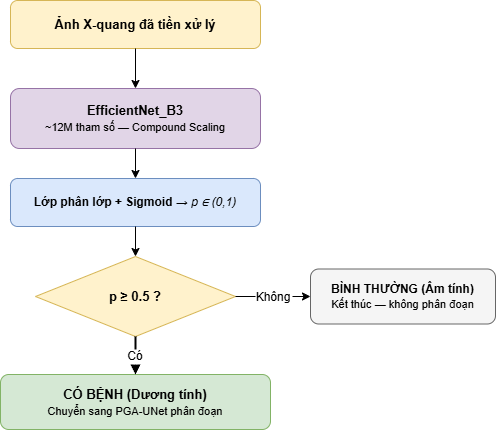

The diagram above was exported from draw.io. Its source (the exported page's mxGraphModel, read from the mxfile embedded in the PNG):
<mxGraphModel dx="962" dy="343" grid="1" gridSize="10" guides="1" tooltips="1" connect="1" arrows="1" fold="1" page="1" pageScale="1" pageWidth="800" pageHeight="600" math="0" shadow="0">
  <root>
    <mxCell id="0" />
    <mxCell id="1" parent="0" />
    <mxCell id="in" value="&lt;b&gt;Ảnh X-quang đã tiền xử lý&lt;/b&gt;" style="rounded=1;whiteSpace=wrap;html=1;fillColor=#fff2cc;strokeColor=#d6b656;fontSize=13;" parent="1" vertex="1">
      <mxGeometry x="275" y="30" width="250" height="48" as="geometry" />
    </mxCell>
    <mxCell id="model" value="&lt;b&gt;EfficientNet_B3&lt;/b&gt;&lt;br&gt;&lt;font style=&quot;font-size:11px;&quot;&gt;~12M tham số — Compound Scaling&lt;/font&gt;" style="rounded=1;whiteSpace=wrap;html=1;fillColor=#e1d5e7;strokeColor=#9673a6;fontSize=13;" parent="1" vertex="1">
      <mxGeometry x="275" y="118" width="250" height="60" as="geometry" />
    </mxCell>
    <mxCell id="head" value="&lt;b&gt;Lớp phân lớp + Sigmoid&lt;/b&gt; → &lt;i&gt;p ∈ (0,1)&lt;/i&gt;" style="rounded=1;whiteSpace=wrap;html=1;fillColor=#dae8fc;strokeColor=#6c8ebf;fontSize=12;" parent="1" vertex="1">
      <mxGeometry x="275" y="208" width="250" height="48" as="geometry" />
    </mxCell>
    <mxCell id="dec" value="&lt;b&gt;p ≥ 0.5 ?&lt;/b&gt;" style="rhombus;whiteSpace=wrap;html=1;fillColor=#fff2cc;strokeColor=#d6b656;fontSize=13;" parent="1" vertex="1">
      <mxGeometry x="300" y="286" width="200" height="80" as="geometry" />
    </mxCell>
    <mxCell id="yes" value="&lt;b&gt;CÓ BỆNH (Dương tính)&lt;/b&gt;&lt;br&gt;&lt;font style=&quot;font-size:11px;&quot;&gt;Chuyển sang PGA-UNet phân đoạn&lt;/font&gt;" style="rounded=1;whiteSpace=wrap;html=1;fillColor=#d5e8d4;strokeColor=#82b366;fontSize=13;" parent="1" vertex="1">
      <mxGeometry x="265" y="404" width="270" height="55" as="geometry" />
    </mxCell>
    <mxCell id="no" value="&lt;b&gt;BÌNH THƯỜNG (Âm tính)&lt;/b&gt;&lt;br&gt;&lt;font style=&quot;font-size:11px;&quot;&gt;Kết thúc — không phân đoạn&lt;/font&gt;" style="rounded=1;whiteSpace=wrap;html=1;fillColor=#f5f5f5;strokeColor=#666666;fontSize=12;" parent="1" vertex="1">
      <mxGeometry x="575" y="298.5" width="185" height="55" as="geometry" />
    </mxCell>
    <mxCell id="e1" value="" style="edgeStyle=orthogonalEdgeStyle;" parent="1" source="in" target="model" edge="1">
      <mxGeometry relative="1" as="geometry" />
    </mxCell>
    <mxCell id="e2" value="" style="edgeStyle=orthogonalEdgeStyle;" parent="1" source="model" target="head" edge="1">
      <mxGeometry relative="1" as="geometry" />
    </mxCell>
    <mxCell id="e3" value="" style="edgeStyle=orthogonalEdgeStyle;" parent="1" source="head" target="dec" edge="1">
      <mxGeometry relative="1" as="geometry" />
    </mxCell>
    <mxCell id="e4" value="Có" style="edgeStyle=orthogonalEdgeStyle;strokeWidth=2;fontSize=12;" parent="1" source="dec" target="yes" edge="1">
      <mxGeometry relative="1" as="geometry" />
    </mxCell>
    <mxCell id="e5" value="Không" style="edgeStyle=orthogonalEdgeStyle;fontSize=12;" parent="1" source="dec" target="no" edge="1">
      <mxGeometry relative="1" as="geometry" />
    </mxCell>
  </root>
</mxGraphModel>